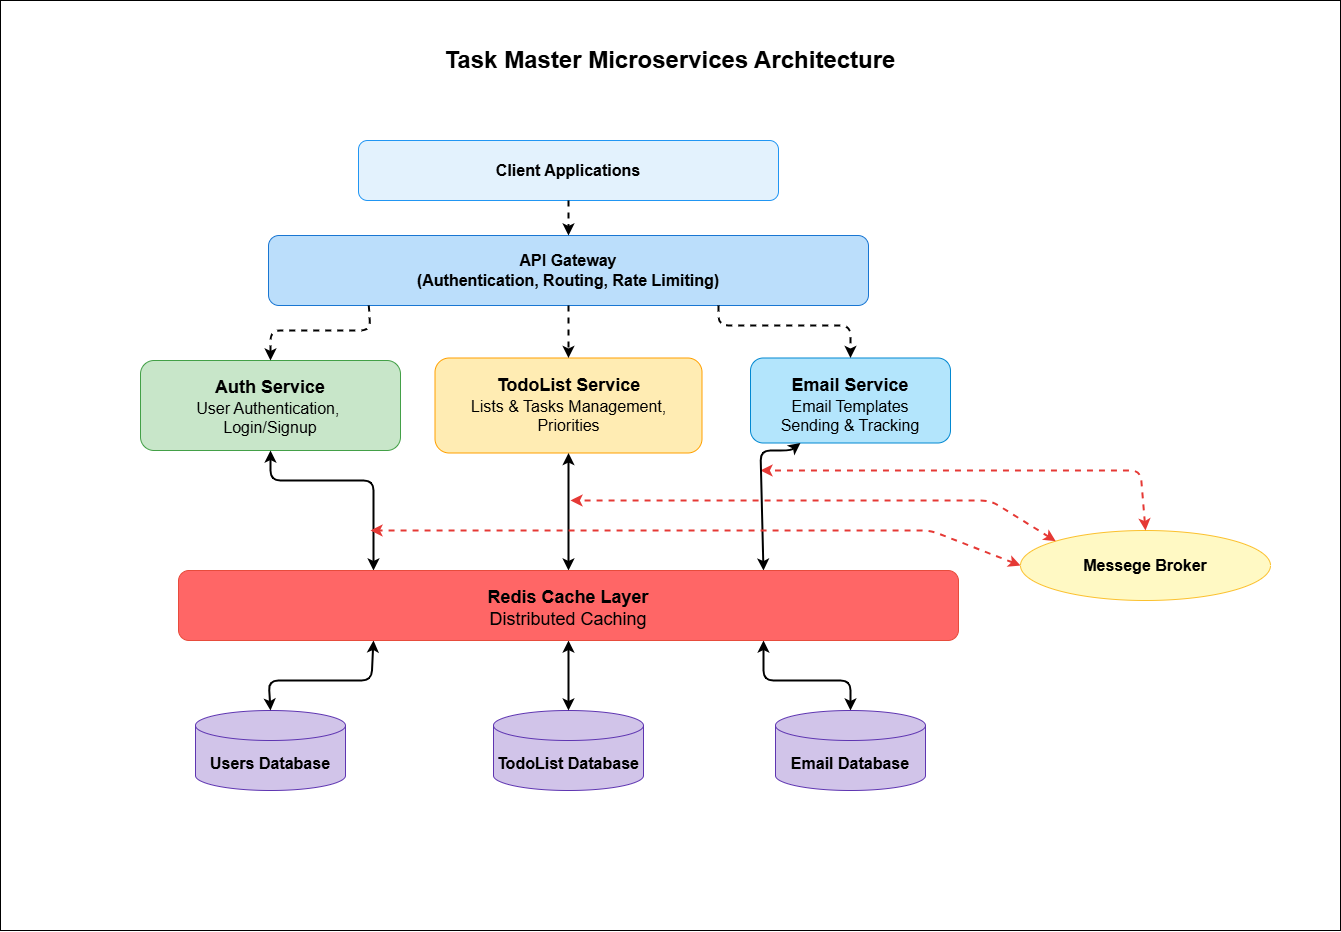

The diagram above was exported from draw.io. Its source (the exported page's mxGraphModel, read from the mxfile embedded in the PNG):
<mxGraphModel dx="1709" dy="728" grid="1" gridSize="10" guides="1" tooltips="1" connect="1" arrows="1" fold="1" page="1" pageScale="1" pageWidth="1100" pageHeight="850" math="0" shadow="0">
  <root>
    <mxCell id="0" />
    <mxCell id="1" parent="0" />
    <mxCell id="siQPIlz-lTc7MCQKGDOF-116" value="" style="rounded=0;whiteSpace=wrap;html=1;fillColor=light-dark(#FFFFFF,#121212);" parent="1" vertex="1">
      <mxGeometry width="1340" height="930" as="geometry" />
    </mxCell>
    <mxCell id="2" value="&lt;font style=&quot;font-size: 24px;&quot;&gt;Task Master Microservices Architecture&lt;/font&gt;" style="text;html=1;strokeColor=none;fillColor=none;align=center;verticalAlign=middle;whiteSpace=wrap;rounded=0;fontSize=24;fontStyle=1" parent="1" vertex="1">
      <mxGeometry x="370" y="40" width="600" height="40" as="geometry" />
    </mxCell>
    <mxCell id="3" value="Client Applications" style="rounded=1;whiteSpace=wrap;html=1;fillColor=#e3f2fd;strokeColor=#2196f3;fontSize=16;fontStyle=1" parent="1" vertex="1">
      <mxGeometry x="358" y="140" width="420" height="60" as="geometry" />
    </mxCell>
    <mxCell id="4" value="API Gateway&#10;(Authentication, Routing, Rate Limiting)" style="rounded=1;whiteSpace=wrap;html=1;fillColor=#bbdefb;strokeColor=#1976d2;fontSize=16;fontStyle=1" parent="1" vertex="1">
      <mxGeometry x="268" y="235" width="600" height="70" as="geometry" />
    </mxCell>
    <mxCell id="5" style="endArrow=classic;html=1;exitX=0.5;exitY=1;exitDx=0;exitDy=0;entryX=0.5;entryY=0;entryDx=0;entryDy=0;dashed=1;strokeWidth=2;" parent="1" source="3" target="4" edge="1">
      <mxGeometry width="50" height="50" relative="1" as="geometry">
        <mxPoint x="403" y="210" as="sourcePoint" />
        <mxPoint x="453" y="160" as="targetPoint" />
      </mxGeometry>
    </mxCell>
    <mxCell id="6" value="&lt;font style=&quot;font-size: 18px;&quot;&gt;Auth Service&lt;/font&gt;&lt;br&gt;&lt;span style=&quot;font-weight: normal;&quot;&gt;User Authentication,&amp;nbsp;&lt;/span&gt;&lt;div&gt;&lt;span style=&quot;font-weight: normal;&quot;&gt;Login/Signup&lt;br&gt;&lt;/span&gt;&lt;/div&gt;" style="rounded=1;whiteSpace=wrap;html=1;fillColor=#c8e6c9;strokeColor=#43a047;fontSize=16;fontStyle=1;align=center;verticalAlign=top;spacingTop=10;" parent="1" vertex="1">
      <mxGeometry x="140" y="360" width="260" height="90" as="geometry" />
    </mxCell>
    <mxCell id="7" value="&lt;font style=&quot;font-size: 18px;&quot;&gt;TodoList Service&lt;/font&gt;&lt;br&gt;&lt;span style=&quot;font-weight: normal;&quot;&gt;Lists &amp;amp; Tasks Management,&lt;br&gt;Priorities&lt;/span&gt;" style="rounded=1;whiteSpace=wrap;html=1;fillColor=#ffecb3;strokeColor=#ffa000;fontSize=16;fontStyle=1;align=center;verticalAlign=top;spacingTop=10;" parent="1" vertex="1">
      <mxGeometry x="434.5" y="357.5" width="267" height="95" as="geometry" />
    </mxCell>
    <mxCell id="10" value="Messege Broker" style="ellipse;whiteSpace=wrap;html=1;fillColor=#fff9c4;strokeColor=#fbc02d;fontSize=16;fontStyle=1" parent="1" vertex="1">
      <mxGeometry x="1020" y="530" width="250" height="70" as="geometry" />
    </mxCell>
    <mxCell id="11" value="Users Database" style="shape=cylinder3;whiteSpace=wrap;html=1;boundedLbl=1;backgroundOutline=1;size=15;fillColor=#d1c4e9;strokeColor=#5e35b1;fontSize=16;fontStyle=1" parent="1" vertex="1">
      <mxGeometry x="195" y="710" width="150" height="80" as="geometry" />
    </mxCell>
    <mxCell id="12" value="TodoList Database" style="shape=cylinder3;whiteSpace=wrap;html=1;boundedLbl=1;backgroundOutline=1;size=15;fillColor=#d1c4e9;strokeColor=#5e35b1;fontSize=16;fontStyle=1" parent="1" vertex="1">
      <mxGeometry x="493" y="710" width="150" height="80" as="geometry" />
    </mxCell>
    <mxCell id="16" value="" style="endArrow=classic;html=1;exitX=0.167;exitY=1;exitDx=0;exitDy=0;entryX=0.5;entryY=0;entryDx=0;entryDy=0;dashed=1;strokeWidth=2;exitPerimeter=0;" parent="1" source="4" target="6" edge="1">
      <mxGeometry width="50" height="50" relative="1" as="geometry">
        <mxPoint x="243" y="320" as="sourcePoint" />
        <mxPoint x="293" y="270" as="targetPoint" />
        <Array as="points">
          <mxPoint x="370" y="330" />
          <mxPoint x="270" y="330" />
        </Array>
      </mxGeometry>
    </mxCell>
    <mxCell id="17" value="" style="endArrow=classic;html=1;exitX=0.5;exitY=1;exitDx=0;exitDy=0;entryX=0.5;entryY=0;entryDx=0;entryDy=0;dashed=1;strokeWidth=2;" parent="1" source="4" target="7" edge="1">
      <mxGeometry width="50" height="50" relative="1" as="geometry">
        <mxPoint x="243" y="320" as="sourcePoint" />
        <mxPoint x="293" y="270" as="targetPoint" />
        <Array as="points" />
      </mxGeometry>
    </mxCell>
    <mxCell id="25" value="" style="endArrow=classic;startArrow=classic;html=1;exitX=0.5;exitY=1;exitDx=0;exitDy=0;entryX=0.5;entryY=0;entryDx=0;entryDy=0;strokeWidth=2;" parent="1" source="NgAaFmBUbbhNhrqjHzuU-43" target="12" edge="1">
      <mxGeometry width="50" height="50" relative="1" as="geometry">
        <mxPoint x="569.9999999999995" y="650" as="sourcePoint" />
        <mxPoint x="293" y="470" as="targetPoint" />
      </mxGeometry>
    </mxCell>
    <mxCell id="siQPIlz-lTc7MCQKGDOF-46" value="" style="endArrow=classic;startArrow=classic;html=1;exitX=0.5;exitY=0;exitDx=0;exitDy=0;strokeColor=#e53935;strokeWidth=2;dashed=1;" parent="1" source="10" edge="1">
      <mxGeometry width="50" height="50" relative="1" as="geometry">
        <mxPoint x="1068.13" y="530" as="sourcePoint" />
        <mxPoint x="760" y="470" as="targetPoint" />
        <Array as="points">
          <mxPoint x="1140" y="470" />
        </Array>
      </mxGeometry>
    </mxCell>
    <mxCell id="siQPIlz-lTc7MCQKGDOF-48" value="" style="endArrow=classic;startArrow=classic;html=1;exitX=0.25;exitY=1;exitDx=0;exitDy=0;entryX=0.5;entryY=0;entryDx=0;entryDy=0;strokeWidth=2;entryPerimeter=0;" parent="1" source="NgAaFmBUbbhNhrqjHzuU-43" target="11" edge="1">
      <mxGeometry width="50" height="50" relative="1" as="geometry">
        <mxPoint x="371" y="630" as="sourcePoint" />
        <mxPoint x="268.0000000000002" y="700" as="targetPoint" />
        <Array as="points">
          <mxPoint x="371" y="680" />
          <mxPoint x="268" y="680" />
        </Array>
      </mxGeometry>
    </mxCell>
    <mxCell id="siQPIlz-lTc7MCQKGDOF-109" value="&lt;font style=&quot;font-size: 18px;&quot;&gt;Email Service&lt;/font&gt;&lt;br&gt;&lt;span style=&quot;font-weight: normal;&quot;&gt;Email Templates&lt;br&gt;Sending &amp;amp; Tracking&lt;/span&gt;" style="rounded=1;whiteSpace=wrap;html=1;fillColor=#b3e5fc;strokeColor=#0288d1;fontSize=16;fontStyle=1;align=center;verticalAlign=top;spacingTop=10;" parent="1" vertex="1">
      <mxGeometry x="750" y="357.5" width="200" height="85" as="geometry" />
    </mxCell>
    <mxCell id="siQPIlz-lTc7MCQKGDOF-110" value="" style="endArrow=classic;html=1;exitX=0.75;exitY=1;exitDx=0;exitDy=0;entryX=0.5;entryY=0;entryDx=0;entryDy=0;dashed=1;strokeWidth=2;" parent="1" source="4" target="siQPIlz-lTc7MCQKGDOF-109" edge="1">
      <mxGeometry width="50" height="50" relative="1" as="geometry">
        <mxPoint x="948" y="325" as="sourcePoint" />
        <mxPoint x="918" y="375" as="targetPoint" />
        <Array as="points">
          <mxPoint x="718" y="325" />
          <mxPoint x="850" y="325" />
        </Array>
      </mxGeometry>
    </mxCell>
    <mxCell id="siQPIlz-lTc7MCQKGDOF-111" value="" style="endArrow=classic;startArrow=classic;html=1;exitX=0.75;exitY=1;exitDx=0;exitDy=0;entryX=0.5;entryY=0;entryDx=0;entryDy=0;strokeWidth=2;" parent="1" source="NgAaFmBUbbhNhrqjHzuU-43" target="siQPIlz-lTc7MCQKGDOF-112" edge="1">
      <mxGeometry width="50" height="50" relative="1" as="geometry">
        <mxPoint x="849.9999999999995" y="650" as="sourcePoint" />
        <mxPoint x="548" y="465" as="targetPoint" />
        <Array as="points">
          <mxPoint x="763" y="680" />
          <mxPoint x="850" y="680" />
        </Array>
      </mxGeometry>
    </mxCell>
    <mxCell id="siQPIlz-lTc7MCQKGDOF-112" value="Email Database" style="shape=cylinder3;whiteSpace=wrap;html=1;boundedLbl=1;backgroundOutline=1;size=15;fillColor=#d1c4e9;strokeColor=#5e35b1;fontSize=16;fontStyle=1" parent="1" vertex="1">
      <mxGeometry x="775" y="710" width="150" height="80" as="geometry" />
    </mxCell>
    <mxCell id="NgAaFmBUbbhNhrqjHzuU-32" value="" style="endArrow=classic;startArrow=classic;html=1;exitX=0.5;exitY=1;exitDx=0;exitDy=0;entryX=0.25;entryY=0;entryDx=0;entryDy=0;strokeWidth=2;" edge="1" parent="1" source="6" target="NgAaFmBUbbhNhrqjHzuU-43">
      <mxGeometry width="50" height="50" relative="1" as="geometry">
        <mxPoint x="270" y="450" as="sourcePoint" />
        <mxPoint x="270" y="560" as="targetPoint" />
        <Array as="points">
          <mxPoint x="270" y="480" />
          <mxPoint x="373" y="480" />
        </Array>
      </mxGeometry>
    </mxCell>
    <mxCell id="NgAaFmBUbbhNhrqjHzuU-34" value="" style="endArrow=classic;startArrow=classic;html=1;exitX=0.5;exitY=1;exitDx=0;exitDy=0;entryX=0.5;entryY=0;entryDx=0;entryDy=0;strokeWidth=2;" edge="1" parent="1" source="7" target="NgAaFmBUbbhNhrqjHzuU-43">
      <mxGeometry width="50" height="50" relative="1" as="geometry">
        <mxPoint x="568" y="453" as="sourcePoint" />
        <mxPoint x="569.9999999999995" y="560" as="targetPoint" />
      </mxGeometry>
    </mxCell>
    <mxCell id="NgAaFmBUbbhNhrqjHzuU-36" value="" style="endArrow=classic;startArrow=classic;html=1;exitX=0.25;exitY=1;exitDx=0;exitDy=0;entryX=0.75;entryY=0;entryDx=0;entryDy=0;strokeWidth=2;" edge="1" parent="1" source="siQPIlz-lTc7MCQKGDOF-109" target="NgAaFmBUbbhNhrqjHzuU-43">
      <mxGeometry width="50" height="50" relative="1" as="geometry">
        <mxPoint x="850" y="443" as="sourcePoint" />
        <mxPoint x="849.9999999999995" y="560" as="targetPoint" />
        <Array as="points">
          <mxPoint x="790" y="450" />
          <mxPoint x="760" y="450" />
        </Array>
      </mxGeometry>
    </mxCell>
    <mxCell id="NgAaFmBUbbhNhrqjHzuU-39" value="" style="endArrow=classic;startArrow=classic;html=1;exitX=0;exitY=0;exitDx=0;exitDy=0;strokeColor=#e53935;strokeWidth=2;dashed=1;" edge="1" parent="1" source="10">
      <mxGeometry width="50" height="50" relative="1" as="geometry">
        <mxPoint x="1075" y="571" as="sourcePoint" />
        <mxPoint x="570" y="500" as="targetPoint" />
        <Array as="points">
          <mxPoint x="990" y="500" />
        </Array>
      </mxGeometry>
    </mxCell>
    <mxCell id="NgAaFmBUbbhNhrqjHzuU-40" value="" style="endArrow=classic;startArrow=classic;html=1;exitX=0;exitY=0.5;exitDx=0;exitDy=0;strokeColor=#e53935;strokeWidth=2;dashed=1;" edge="1" parent="1" source="10">
      <mxGeometry width="50" height="50" relative="1" as="geometry">
        <mxPoint x="1030" y="575" as="sourcePoint" />
        <mxPoint x="370" y="530" as="targetPoint" />
        <Array as="points">
          <mxPoint x="930" y="530" />
        </Array>
      </mxGeometry>
    </mxCell>
    <mxCell id="NgAaFmBUbbhNhrqjHzuU-43" value="&lt;div&gt;&lt;span style=&quot;font-size: 18px;&quot;&gt;Redis Cache Layer&lt;/span&gt;&lt;/div&gt;&lt;div&gt;&lt;span style=&quot;font-size: 18px; font-weight: normal;&quot;&gt;Distributed Caching&lt;/span&gt;&lt;span style=&quot;font-weight: normal;&quot;&gt;&lt;br&gt;&lt;/span&gt;&lt;/div&gt;" style="rounded=1;whiteSpace=wrap;html=1;fillColor=light-dark(#FF6666,#FF3333);strokeColor=#E74C3C;fontSize=16;fontStyle=1;align=center;verticalAlign=top;spacingTop=10;" vertex="1" parent="1">
      <mxGeometry x="178" y="570" width="780" height="70" as="geometry" />
    </mxCell>
  </root>
</mxGraphModel>